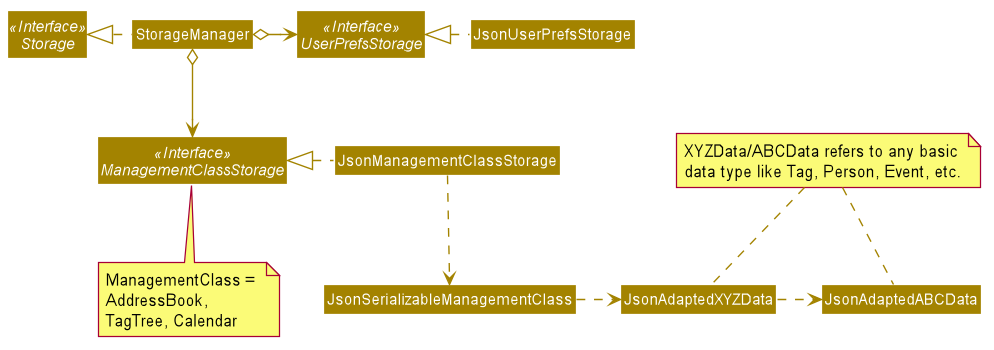

The diagram above was rendered by PlantUML. Its source (embedded in the PNG):
@startuml








skinparam BackgroundColor #FFFFFFF

skinparam Shadowing false

skinparam Class {
    FontColor #FFFFFF
    BorderThickness 1
    BorderColor #FFFFFF
    StereotypeFontColor #FFFFFF
    FontName Arial
}

skinparam Actor {
    BorderColor #000000
    Color #000000
    FontName Arial
}

skinparam Sequence {
    MessageAlign center
    BoxFontSize 15
    BoxPadding 0
    BoxFontColor #FFFFFF
    FontName Arial
}

skinparam Participant {
    FontColor #FFFFFFF
    Padding 20
}

skinparam MinClassWidth 50
skinparam ParticipantPadding 10
skinparam Shadowing false
skinparam DefaultTextAlignment center
skinparam packageStyle Rectangle

hide footbox
hide members
hide circle
skinparam arrowThickness 1.1
skinparam arrowColor #A38300
skinparam classBackgroundColor #A38300

Interface Storage <<Interface>>
Interface UserPrefsStorage <<Interface>>
Interface ManagementClassStorage <<Interface>>

Class StorageManager
Class JsonUserPrefsStorage
Class JsonManagementClassStorage

StorageManager .left.|> Storage
StorageManager o-right-> UserPrefsStorage
StorageManager o--> ManagementClassStorage

JsonUserPrefsStorage .left.|> UserPrefsStorage
JsonManagementClassStorage .left.|> ManagementClassStorage
JsonManagementClassStorage .down.> JsonSerializableManagementClass
JsonSerializableManagementClass .right.> JsonAdaptedXYZData
JsonAdaptedXYZData .right.> JsonAdaptedABCData

note bottom of ManagementClassStorage : ManagementClass = \nAddressBook,\nTagTree, Calendar

note "XYZData/ABCData refers to any basic\ndata type like Tag, Person, Event, etc." as tagNote
tagNote .. JsonAdaptedXYZData
tagNote .. JsonAdaptedABCData

@enduml